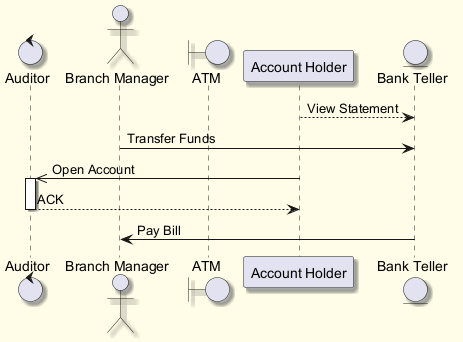

The diagram above was rendered by PlantUML. Its source (embedded in the PNG):
@startuml
skinparam backgroundColor #FFFDE7
skinparam classBackgroundColor #FFF9C4
skinparam classBorderColor #F57F17
skinparam shadowing true
control "Auditor" as A
actor "Branch Manager" as BM
boundary "ATM" as A2
participant "Account Holder" as AH
entity "Bank Teller" as BT
AH --> BT : View Statement
BM -> BT : Transfer Funds
AH ->> A : Open Account
activate A
A --> AH : ACK
deactivate A
BT -> BM : Pay Bill
@enduml